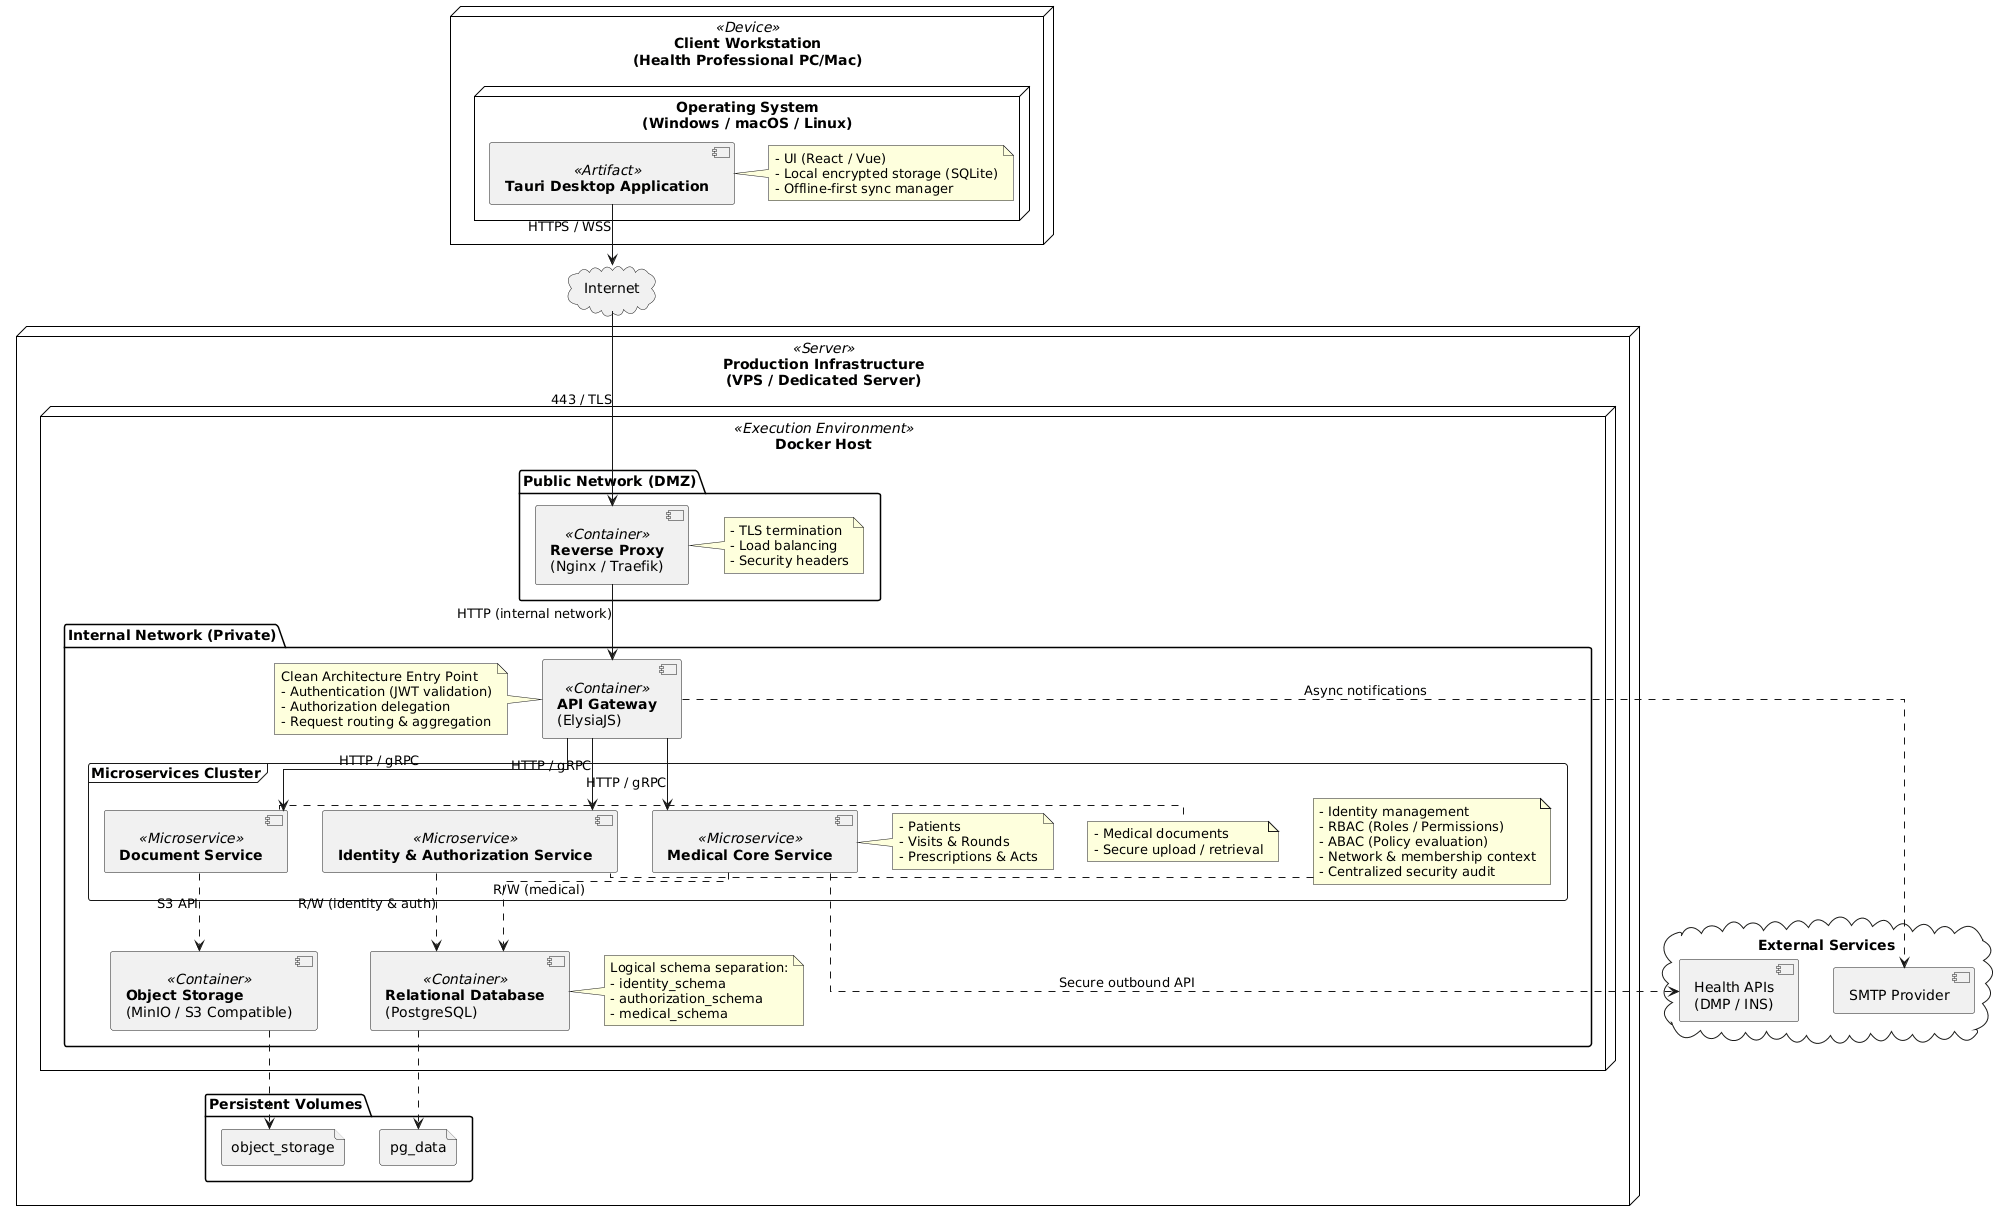

The diagram above was rendered by PlantUML. Its source (embedded in the PNG):
@startuml
skinparam linetype ortho
skinparam node {
    BackgroundColor White
    BorderColor Black
}
skinparam componentStyle uml2

' =========================
' CLIENT
' =========================

node "Client Workstation\n(Health Professional PC/Mac)" as ClientNode <<Device>> {
    node "Operating System\n(Windows / macOS / Linux)" {
        component [**Tauri Desktop Application**] as TauriApp <<Artifact>>
        note right of TauriApp
          - UI (React / Vue)
          - Local encrypted storage (SQLite)
          - Offline-first sync manager
        end note
    }
}

cloud "Internet" as Internet

' =========================
' SERVER INFRASTRUCTURE
' =========================

node "Production Infrastructure\n(VPS / Dedicated Server)" as ServerNode <<Server>> {

    node "Docker Host" <<Execution Environment>> {

        ' -------- DMZ --------
        package "Public Network (DMZ)" {
            component [**Reverse Proxy**\n(Nginx / Traefik)] as Proxy <<Container>>
            note right of Proxy
              - TLS termination
              - Load balancing
              - Security headers
            end note
        }

        ' -------- PRIVATE NETWORK --------
        package "Internal Network (Private)" {

            ' Entry point
            component [**API Gateway**\n(ElysiaJS)] as Gateway <<Container>>
            note left of Gateway
              Clean Architecture Entry Point
              - Authentication (JWT validation)
              - Authorization delegation
              - Request routing & aggregation
            end note

            ' Microservices
            frame "Microservices Cluster" {

                component [**Identity & Authorization Service**] as SvcAuth <<Microservice>>
                note right of SvcAuth
                  - Identity management
                  - RBAC (Roles / Permissions)
                  - ABAC (Policy evaluation)
                  - Network & membership context
                  - Centralized security audit
                end note

                component [**Medical Core Service**] as SvcMed <<Microservice>>
                note right of SvcMed
                  - Patients
                  - Visits & Rounds
                  - Prescriptions & Acts
                end note

                component [**Document Service**] as SvcDoc <<Microservice>>
                note right of SvcDoc
                  - Medical documents
                  - Secure upload / retrieval
                end note
            }

            ' Infrastructure services
            component [**Relational Database**\n(PostgreSQL)] as DBServer <<Container>>
            note right of DBServer
              Logical schema separation:
              - identity_schema
              - authorization_schema
              - medical_schema
            end note

            component [**Object Storage**\n(MinIO / S3 Compatible)] as FileStore <<Container>>
        }
    }

    ' -------- PERSISTENCE --------
    folder "Persistent Volumes" as Volumes {
        file "pg_data" as VolDB
        file "object_storage" as VolDocs
    }
}

' =========================
' EXTERNAL SERVICES
' =========================

cloud "External Services" as External {
    component [SMTP Provider] as SMTP
    component [Health APIs\n(DMP / INS)] as MedAPI
}

' =========================
' CONNECTIONS
' =========================

TauriApp --> Internet : HTTPS / WSS
Internet --> Proxy : 443 / TLS
Proxy --> Gateway : HTTP (internal network)

Gateway --> SvcAuth : HTTP / gRPC
Gateway --> SvcMed : HTTP / gRPC
Gateway --> SvcDoc : HTTP / gRPC

SvcAuth ..> DBServer : R/W (identity & auth)
SvcMed ..> DBServer : R/W (medical)
SvcDoc ..> FileStore : S3 API

DBServer ..> VolDB
FileStore ..> VolDocs

Gateway ..> SMTP : Async notifications
SvcMed ..> MedAPI : Secure outbound API
@enduml